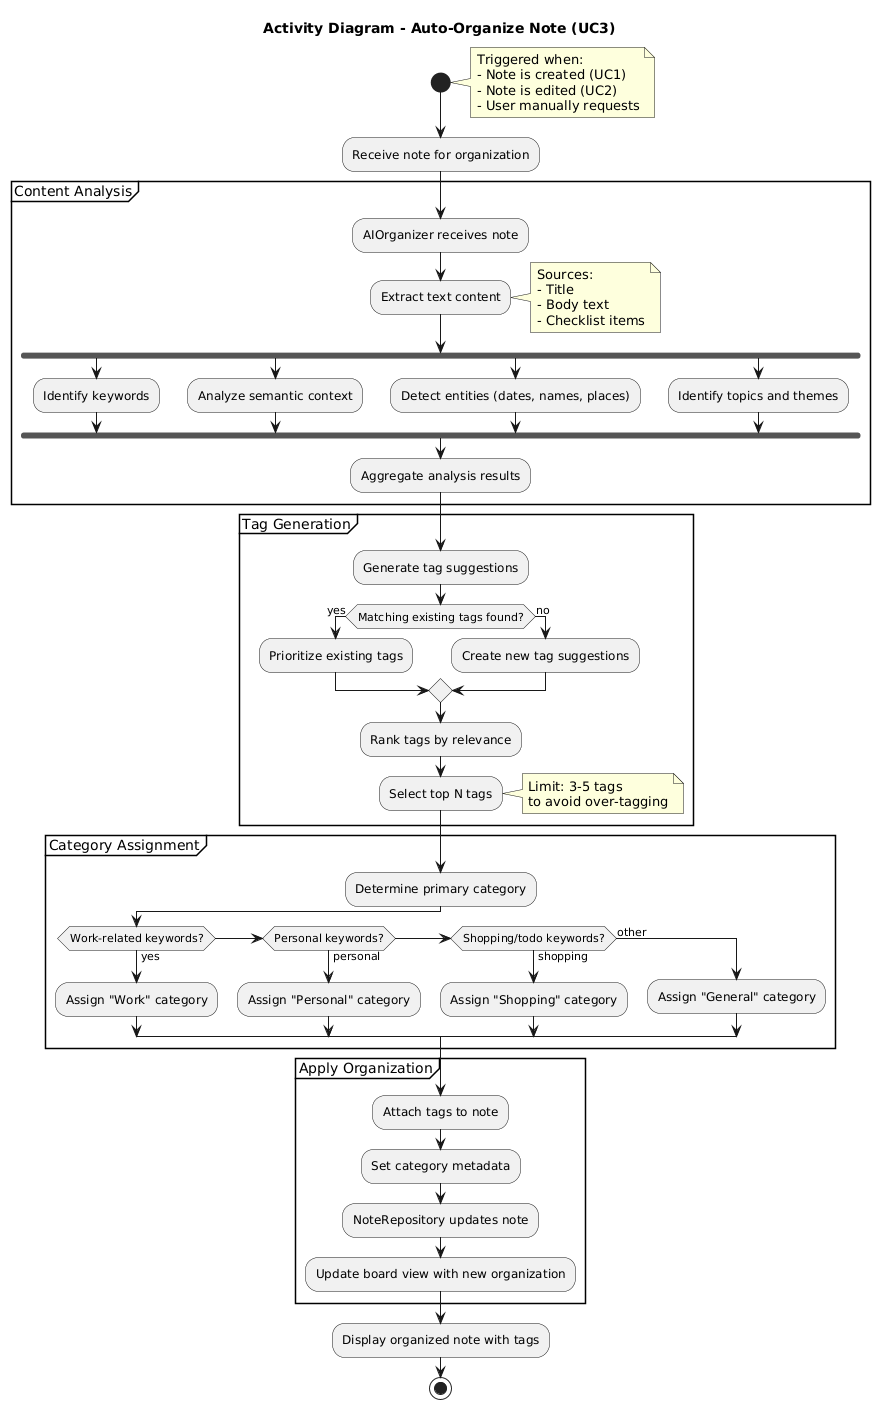

The diagram above was rendered by PlantUML. Its source (embedded in the PNG):
@startuml
title Activity Diagram - Auto-Organize Note (UC3)

start

note right
  Triggered when:
  - Note is created (UC1)
  - Note is edited (UC2)
  - User manually requests
end note

:Receive note for organization;

partition "Content Analysis" {
  :AIOrganizer receives note;

  :Extract text content;
  note right
    Sources:
    - Title
    - Body text
    - Checklist items
  end note

  fork
    :Identify keywords;
  fork again
    :Analyze semantic context;
  fork again
    :Detect entities (dates, names, places);
  fork again
    :Identify topics and themes;
  end fork

  :Aggregate analysis results;
}

partition "Tag Generation" {
  :Generate tag suggestions;

  if (Matching existing tags found?) then (yes)
    :Prioritize existing tags;
  else (no)
    :Create new tag suggestions;
  endif

  :Rank tags by relevance;

  :Select top N tags;
  note right
    Limit: 3-5 tags
    to avoid over-tagging
  end note
}

partition "Category Assignment" {
  :Determine primary category;

  if (Work-related keywords?) then (yes)
    :Assign "Work" category;
  elseif (Personal keywords?) then (personal)
    :Assign "Personal" category;
  elseif (Shopping/todo keywords?) then (shopping)
    :Assign "Shopping" category;
  else (other)
    :Assign "General" category;
  endif
}

partition "Apply Organization" {
  :Attach tags to note;

  :Set category metadata;

  :NoteRepository updates note;

  :Update board view with new organization;
}

:Display organized note with tags;

stop
@enduml